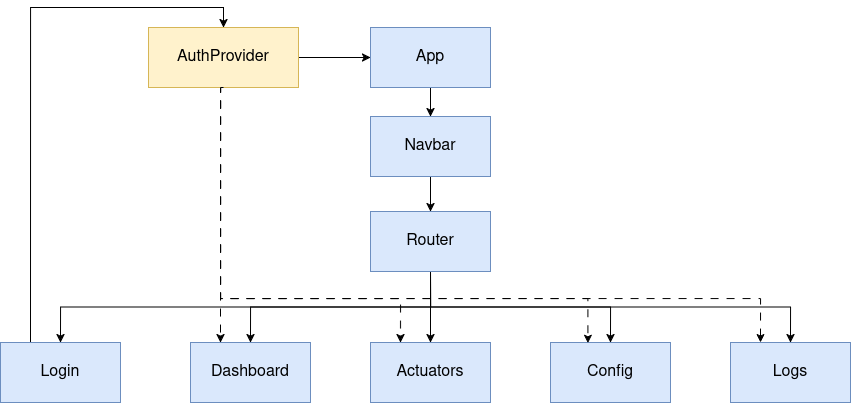

The diagram above was exported from draw.io. Its source (the exported page's mxGraphModel, read from the mxfile embedded in the PNG):
<mxGraphModel dx="1189" dy="753" grid="1" gridSize="10" guides="1" tooltips="1" connect="1" arrows="1" fold="1" page="1" pageScale="1" pageWidth="827" pageHeight="1169" math="0" shadow="0">
  <root>
    <mxCell id="0" />
    <mxCell id="1" parent="0" />
    <mxCell id="GPfAM0SFif8UiMfZuTrw-17" style="edgeStyle=orthogonalEdgeStyle;rounded=0;orthogonalLoop=1;jettySize=auto;html=1;exitX=0.5;exitY=1;exitDx=0;exitDy=0;entryX=0.5;entryY=0;entryDx=0;entryDy=0;fillColor=#dae8fc;strokeColor=default;fontSize=16;" parent="1" source="GPfAM0SFif8UiMfZuTrw-1" target="GPfAM0SFif8UiMfZuTrw-2" edge="1">
      <mxGeometry relative="1" as="geometry" />
    </mxCell>
    <mxCell id="GPfAM0SFif8UiMfZuTrw-1" value="App" style="rounded=0;whiteSpace=wrap;html=1;fillColor=#dae8fc;strokeColor=#6c8ebf;fontSize=16;" parent="1" vertex="1">
      <mxGeometry x="590" y="119" width="120" height="60" as="geometry" />
    </mxCell>
    <mxCell id="GPfAM0SFif8UiMfZuTrw-18" style="edgeStyle=orthogonalEdgeStyle;rounded=0;orthogonalLoop=1;jettySize=auto;html=1;exitX=0.5;exitY=1;exitDx=0;exitDy=0;entryX=0.5;entryY=0;entryDx=0;entryDy=0;fillColor=#dae8fc;strokeColor=default;fontSize=16;" parent="1" source="GPfAM0SFif8UiMfZuTrw-2" target="GPfAM0SFif8UiMfZuTrw-3" edge="1">
      <mxGeometry relative="1" as="geometry" />
    </mxCell>
    <mxCell id="GPfAM0SFif8UiMfZuTrw-2" value="Navbar" style="rounded=0;whiteSpace=wrap;html=1;fillColor=#dae8fc;strokeColor=#6c8ebf;fontSize=16;" parent="1" vertex="1">
      <mxGeometry x="590" y="208" width="120" height="60" as="geometry" />
    </mxCell>
    <mxCell id="GPfAM0SFif8UiMfZuTrw-12" style="edgeStyle=orthogonalEdgeStyle;rounded=0;orthogonalLoop=1;jettySize=auto;html=1;exitX=0.5;exitY=1;exitDx=0;exitDy=0;entryX=0.5;entryY=0;entryDx=0;entryDy=0;fillColor=#dae8fc;strokeColor=default;fontSize=16;" parent="1" source="GPfAM0SFif8UiMfZuTrw-3" target="GPfAM0SFif8UiMfZuTrw-4" edge="1">
      <mxGeometry relative="1" as="geometry" />
    </mxCell>
    <mxCell id="GPfAM0SFif8UiMfZuTrw-13" style="edgeStyle=orthogonalEdgeStyle;rounded=0;orthogonalLoop=1;jettySize=auto;html=1;exitX=0.5;exitY=1;exitDx=0;exitDy=0;entryX=0.5;entryY=0;entryDx=0;entryDy=0;fillColor=#dae8fc;strokeColor=default;fontSize=16;" parent="1" source="GPfAM0SFif8UiMfZuTrw-3" target="GPfAM0SFif8UiMfZuTrw-5" edge="1">
      <mxGeometry relative="1" as="geometry" />
    </mxCell>
    <mxCell id="GPfAM0SFif8UiMfZuTrw-14" style="edgeStyle=orthogonalEdgeStyle;rounded=0;orthogonalLoop=1;jettySize=auto;html=1;exitX=0.5;exitY=1;exitDx=0;exitDy=0;entryX=0.5;entryY=0;entryDx=0;entryDy=0;fillColor=#dae8fc;strokeColor=default;fontSize=16;" parent="1" source="GPfAM0SFif8UiMfZuTrw-3" target="GPfAM0SFif8UiMfZuTrw-6" edge="1">
      <mxGeometry relative="1" as="geometry" />
    </mxCell>
    <mxCell id="GPfAM0SFif8UiMfZuTrw-15" style="edgeStyle=orthogonalEdgeStyle;rounded=0;orthogonalLoop=1;jettySize=auto;html=1;exitX=0.5;exitY=1;exitDx=0;exitDy=0;entryX=0.5;entryY=0;entryDx=0;entryDy=0;fillColor=#dae8fc;strokeColor=default;fontSize=16;" parent="1" source="GPfAM0SFif8UiMfZuTrw-3" target="GPfAM0SFif8UiMfZuTrw-7" edge="1">
      <mxGeometry relative="1" as="geometry" />
    </mxCell>
    <mxCell id="GPfAM0SFif8UiMfZuTrw-16" style="edgeStyle=orthogonalEdgeStyle;rounded=0;orthogonalLoop=1;jettySize=auto;html=1;exitX=0.5;exitY=1;exitDx=0;exitDy=0;entryX=0.5;entryY=0;entryDx=0;entryDy=0;fillColor=#dae8fc;strokeColor=default;fontSize=16;" parent="1" source="GPfAM0SFif8UiMfZuTrw-3" target="GPfAM0SFif8UiMfZuTrw-9" edge="1">
      <mxGeometry relative="1" as="geometry" />
    </mxCell>
    <mxCell id="GPfAM0SFif8UiMfZuTrw-3" value="Router" style="rounded=0;whiteSpace=wrap;html=1;fillColor=#dae8fc;strokeColor=#6c8ebf;fontSize=16;" parent="1" vertex="1">
      <mxGeometry x="590" y="303" width="120" height="60" as="geometry" />
    </mxCell>
    <mxCell id="l-f5AO6ciGP3F5WRCAVE-5" style="edgeStyle=orthogonalEdgeStyle;rounded=0;orthogonalLoop=1;jettySize=auto;html=1;exitX=0.25;exitY=0;exitDx=0;exitDy=0;entryX=0.5;entryY=0;entryDx=0;entryDy=0;fillColor=#fff2cc;strokeColor=default;" edge="1" parent="1" source="GPfAM0SFif8UiMfZuTrw-4" target="l-f5AO6ciGP3F5WRCAVE-2">
      <mxGeometry relative="1" as="geometry" />
    </mxCell>
    <mxCell id="GPfAM0SFif8UiMfZuTrw-4" value="Login" style="rounded=0;whiteSpace=wrap;html=1;fillColor=#dae8fc;strokeColor=#6c8ebf;fontSize=16;" parent="1" vertex="1">
      <mxGeometry x="220" y="434" width="120" height="60" as="geometry" />
    </mxCell>
    <mxCell id="GPfAM0SFif8UiMfZuTrw-5" value="Dashboard" style="rounded=0;whiteSpace=wrap;html=1;fillColor=#dae8fc;strokeColor=#6c8ebf;fontSize=16;" parent="1" vertex="1">
      <mxGeometry x="410" y="434" width="120" height="60" as="geometry" />
    </mxCell>
    <mxCell id="GPfAM0SFif8UiMfZuTrw-6" value="Actuators" style="rounded=0;whiteSpace=wrap;html=1;fillColor=#dae8fc;strokeColor=#6c8ebf;fontSize=16;" parent="1" vertex="1">
      <mxGeometry x="590" y="434" width="120" height="60" as="geometry" />
    </mxCell>
    <mxCell id="GPfAM0SFif8UiMfZuTrw-7" value="Config" style="rounded=0;whiteSpace=wrap;html=1;fillColor=#dae8fc;strokeColor=#6c8ebf;fontSize=16;" parent="1" vertex="1">
      <mxGeometry x="770" y="434" width="120" height="60" as="geometry" />
    </mxCell>
    <mxCell id="GPfAM0SFif8UiMfZuTrw-9" value="Logs" style="rounded=0;whiteSpace=wrap;html=1;fillColor=#dae8fc;strokeColor=#6c8ebf;fontSize=16;" parent="1" vertex="1">
      <mxGeometry x="950" y="434" width="120" height="60" as="geometry" />
    </mxCell>
    <mxCell id="l-f5AO6ciGP3F5WRCAVE-3" style="edgeStyle=orthogonalEdgeStyle;rounded=0;orthogonalLoop=1;jettySize=auto;html=1;exitX=1;exitY=0.5;exitDx=0;exitDy=0;entryX=0;entryY=0.5;entryDx=0;entryDy=0;" edge="1" parent="1" source="l-f5AO6ciGP3F5WRCAVE-2" target="GPfAM0SFif8UiMfZuTrw-1">
      <mxGeometry relative="1" as="geometry" />
    </mxCell>
    <mxCell id="l-f5AO6ciGP3F5WRCAVE-6" style="edgeStyle=orthogonalEdgeStyle;rounded=0;orthogonalLoop=1;jettySize=auto;html=1;exitX=0.5;exitY=1;exitDx=0;exitDy=0;entryX=0.25;entryY=0;entryDx=0;entryDy=0;dashed=1;dashPattern=8 8;fillColor=#fff2cc;strokeColor=default;" edge="1" parent="1" source="l-f5AO6ciGP3F5WRCAVE-2" target="GPfAM0SFif8UiMfZuTrw-5">
      <mxGeometry relative="1" as="geometry">
        <Array as="points">
          <mxPoint x="440" y="179" />
        </Array>
      </mxGeometry>
    </mxCell>
    <mxCell id="l-f5AO6ciGP3F5WRCAVE-7" style="edgeStyle=orthogonalEdgeStyle;rounded=0;orthogonalLoop=1;jettySize=auto;html=1;exitX=0.5;exitY=1;exitDx=0;exitDy=0;entryX=0.25;entryY=0;entryDx=0;entryDy=0;dashed=1;dashPattern=8 8;fillColor=#fff2cc;strokeColor=default;" edge="1" parent="1" source="l-f5AO6ciGP3F5WRCAVE-2" target="GPfAM0SFif8UiMfZuTrw-6">
      <mxGeometry relative="1" as="geometry">
        <Array as="points">
          <mxPoint x="440" y="179" />
          <mxPoint x="440" y="390" />
          <mxPoint x="620" y="390" />
        </Array>
      </mxGeometry>
    </mxCell>
    <mxCell id="l-f5AO6ciGP3F5WRCAVE-9" style="edgeStyle=orthogonalEdgeStyle;rounded=0;orthogonalLoop=1;jettySize=auto;html=1;exitX=0.5;exitY=1;exitDx=0;exitDy=0;entryX=0.25;entryY=0;entryDx=0;entryDy=0;dashed=1;dashPattern=8 8;fillColor=#fff2cc;strokeColor=default;" edge="1" parent="1" source="l-f5AO6ciGP3F5WRCAVE-2" target="GPfAM0SFif8UiMfZuTrw-9">
      <mxGeometry relative="1" as="geometry">
        <Array as="points">
          <mxPoint x="440" y="179" />
          <mxPoint x="440" y="390" />
          <mxPoint x="980" y="390" />
        </Array>
      </mxGeometry>
    </mxCell>
    <mxCell id="l-f5AO6ciGP3F5WRCAVE-2" value="AuthProvider" style="rounded=0;whiteSpace=wrap;html=1;fillColor=#fff2cc;strokeColor=#d6b656;fontSize=16;" vertex="1" parent="1">
      <mxGeometry x="368" y="119" width="150" height="60" as="geometry" />
    </mxCell>
    <mxCell id="l-f5AO6ciGP3F5WRCAVE-8" style="edgeStyle=orthogonalEdgeStyle;rounded=0;orthogonalLoop=1;jettySize=auto;html=1;exitX=0.5;exitY=1;exitDx=0;exitDy=0;entryX=0.312;entryY=0.012;entryDx=0;entryDy=0;entryPerimeter=0;dashed=1;dashPattern=8 8;fillColor=#fff2cc;strokeColor=default;" edge="1" parent="1" source="l-f5AO6ciGP3F5WRCAVE-2" target="GPfAM0SFif8UiMfZuTrw-7">
      <mxGeometry relative="1" as="geometry">
        <Array as="points">
          <mxPoint x="440" y="179" />
          <mxPoint x="440" y="390" />
          <mxPoint x="807" y="390" />
        </Array>
      </mxGeometry>
    </mxCell>
  </root>
</mxGraphModel>